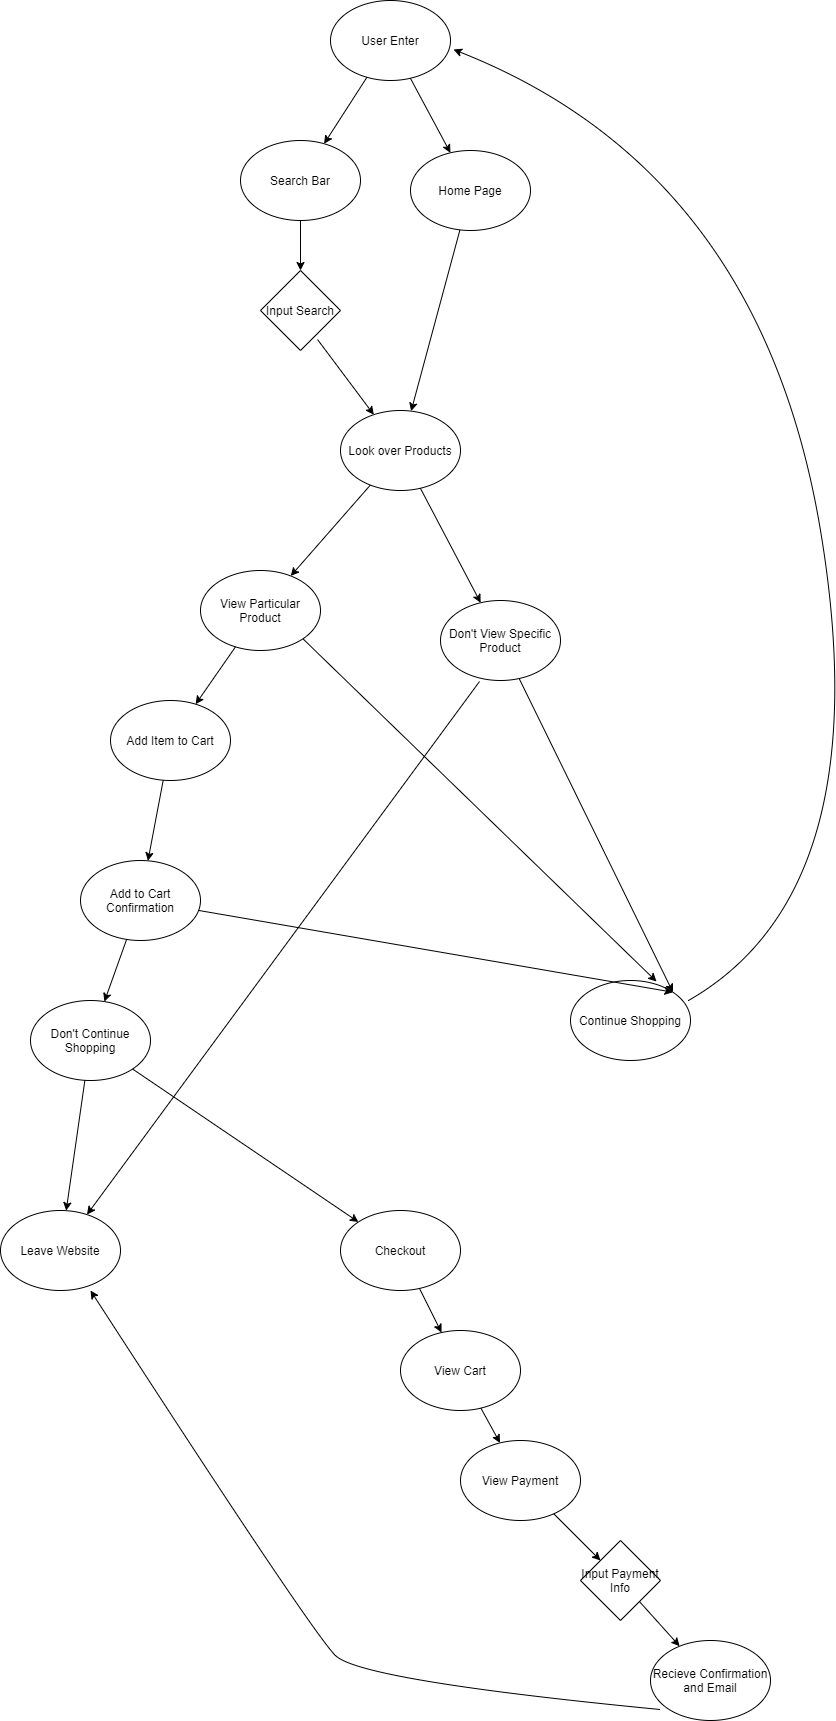

The diagram above was exported from draw.io. Its source (the exported page's mxGraphModel, read from the mxfile embedded in the PNG):
<mxGraphModel dx="2014" dy="1150" grid="1" gridSize="10" guides="1" tooltips="1" connect="1" arrows="1" fold="1" page="1" pageScale="1" pageWidth="1500" pageHeight="2400" math="0" shadow="0">
  <root>
    <mxCell id="0" />
    <mxCell id="1" parent="0" />
    <mxCell id="2" value="User Enter&lt;br&gt;" style="ellipse;whiteSpace=wrap;html=1;" vertex="1" parent="1">
      <mxGeometry x="370" y="50" width="120" height="80" as="geometry" />
    </mxCell>
    <mxCell id="3" value="Search Bar&lt;br&gt;" style="ellipse;whiteSpace=wrap;html=1;" vertex="1" parent="1">
      <mxGeometry x="280" y="190" width="120" height="80" as="geometry" />
    </mxCell>
    <mxCell id="4" value="Home Page" style="ellipse;whiteSpace=wrap;html=1;" vertex="1" parent="1">
      <mxGeometry x="450" y="200" width="120" height="80" as="geometry" />
    </mxCell>
    <mxCell id="5" value="Input Search&lt;br&gt;" style="rhombus;whiteSpace=wrap;html=1;" vertex="1" parent="1">
      <mxGeometry x="300" y="320" width="80" height="80" as="geometry" />
    </mxCell>
    <mxCell id="7" value="" style="endArrow=classic;html=1;" edge="1" parent="1" source="2" target="3">
      <mxGeometry width="50" height="50" relative="1" as="geometry">
        <mxPoint x="520" y="170" as="sourcePoint" />
        <mxPoint x="340" y="160" as="targetPoint" />
      </mxGeometry>
    </mxCell>
    <mxCell id="8" value="" style="endArrow=classic;html=1;" edge="1" parent="1" source="2" target="4">
      <mxGeometry width="50" height="50" relative="1" as="geometry">
        <mxPoint x="870" y="540" as="sourcePoint" />
        <mxPoint x="920" y="490" as="targetPoint" />
      </mxGeometry>
    </mxCell>
    <mxCell id="9" value="" style="endArrow=classic;html=1;" edge="1" parent="1" source="3" target="5">
      <mxGeometry width="50" height="50" relative="1" as="geometry">
        <mxPoint x="870" y="540" as="sourcePoint" />
        <mxPoint x="920" y="490" as="targetPoint" />
      </mxGeometry>
    </mxCell>
    <mxCell id="10" value="Look over Products&lt;br&gt;" style="ellipse;whiteSpace=wrap;html=1;" vertex="1" parent="1">
      <mxGeometry x="380" y="460" width="120" height="80" as="geometry" />
    </mxCell>
    <mxCell id="11" value="" style="endArrow=classic;html=1;exitX=0.713;exitY=0.863;exitDx=0;exitDy=0;exitPerimeter=0;" edge="1" parent="1" source="5" target="10">
      <mxGeometry width="50" height="50" relative="1" as="geometry">
        <mxPoint x="870" y="540" as="sourcePoint" />
        <mxPoint x="920" y="490" as="targetPoint" />
      </mxGeometry>
    </mxCell>
    <mxCell id="12" value="" style="endArrow=classic;html=1;" edge="1" parent="1" source="4" target="10">
      <mxGeometry width="50" height="50" relative="1" as="geometry">
        <mxPoint x="870" y="540" as="sourcePoint" />
        <mxPoint x="920" y="490" as="targetPoint" />
      </mxGeometry>
    </mxCell>
    <mxCell id="14" value="View Particular Product" style="ellipse;whiteSpace=wrap;html=1;" vertex="1" parent="1">
      <mxGeometry x="240" y="620" width="120" height="80" as="geometry" />
    </mxCell>
    <mxCell id="15" value="Add Item to Cart" style="ellipse;whiteSpace=wrap;html=1;" vertex="1" parent="1">
      <mxGeometry x="150" y="750" width="120" height="80" as="geometry" />
    </mxCell>
    <mxCell id="16" value="Add to Cart Confirmation" style="ellipse;whiteSpace=wrap;html=1;" vertex="1" parent="1">
      <mxGeometry x="120" y="910" width="120" height="80" as="geometry" />
    </mxCell>
    <mxCell id="17" value="Checkout" style="ellipse;whiteSpace=wrap;html=1;" vertex="1" parent="1">
      <mxGeometry x="380" y="1260" width="120" height="80" as="geometry" />
    </mxCell>
    <mxCell id="18" value="" style="endArrow=classic;html=1;" edge="1" parent="1" source="10" target="14">
      <mxGeometry width="50" height="50" relative="1" as="geometry">
        <mxPoint x="870" y="540" as="sourcePoint" />
        <mxPoint x="920" y="490" as="targetPoint" />
      </mxGeometry>
    </mxCell>
    <mxCell id="19" value="" style="endArrow=classic;html=1;" edge="1" parent="1" source="14" target="15">
      <mxGeometry width="50" height="50" relative="1" as="geometry">
        <mxPoint x="870" y="540" as="sourcePoint" />
        <mxPoint x="920" y="490" as="targetPoint" />
      </mxGeometry>
    </mxCell>
    <mxCell id="20" value="" style="endArrow=classic;html=1;" edge="1" parent="1" source="15" target="16">
      <mxGeometry width="50" height="50" relative="1" as="geometry">
        <mxPoint x="870" y="540" as="sourcePoint" />
        <mxPoint x="920" y="490" as="targetPoint" />
      </mxGeometry>
    </mxCell>
    <mxCell id="24" value="Continue Shopping&lt;br&gt;" style="ellipse;whiteSpace=wrap;html=1;" vertex="1" parent="1">
      <mxGeometry x="610" y="1030" width="120" height="80" as="geometry" />
    </mxCell>
    <mxCell id="25" value="" style="endArrow=classic;html=1;entryX=1;entryY=0;entryDx=0;entryDy=0;" edge="1" parent="1" source="16" target="24">
      <mxGeometry width="50" height="50" relative="1" as="geometry">
        <mxPoint x="870" y="940" as="sourcePoint" />
        <mxPoint x="920" y="890" as="targetPoint" />
      </mxGeometry>
    </mxCell>
    <mxCell id="26" value="Don't Continue Shopping&lt;br&gt;" style="ellipse;whiteSpace=wrap;html=1;" vertex="1" parent="1">
      <mxGeometry x="70" y="1050" width="120" height="80" as="geometry" />
    </mxCell>
    <mxCell id="27" value="" style="endArrow=classic;html=1;" edge="1" parent="1" source="16" target="26">
      <mxGeometry width="50" height="50" relative="1" as="geometry">
        <mxPoint x="870" y="940" as="sourcePoint" />
        <mxPoint x="920" y="890" as="targetPoint" />
      </mxGeometry>
    </mxCell>
    <mxCell id="28" value="Don't View Specific Product" style="ellipse;whiteSpace=wrap;html=1;" vertex="1" parent="1">
      <mxGeometry x="480" y="650" width="120" height="80" as="geometry" />
    </mxCell>
    <mxCell id="29" value="" style="curved=1;endArrow=classic;html=1;entryX=1.025;entryY=0.613;entryDx=0;entryDy=0;exitX=0.983;exitY=0.25;exitDx=0;exitDy=0;exitPerimeter=0;entryPerimeter=0;" edge="1" parent="1" source="24" target="2">
      <mxGeometry width="50" height="50" relative="1" as="geometry">
        <mxPoint x="870" y="940" as="sourcePoint" />
        <mxPoint x="920" y="890" as="targetPoint" />
        <Array as="points">
          <mxPoint x="920" y="940" />
          <mxPoint x="800" y="220" />
        </Array>
      </mxGeometry>
    </mxCell>
    <mxCell id="30" value="Leave Website&lt;br&gt;" style="ellipse;whiteSpace=wrap;html=1;" vertex="1" parent="1">
      <mxGeometry x="40" y="1260" width="120" height="80" as="geometry" />
    </mxCell>
    <mxCell id="31" value="" style="endArrow=classic;html=1;" edge="1" parent="1" source="26" target="30">
      <mxGeometry width="50" height="50" relative="1" as="geometry">
        <mxPoint x="870" y="940" as="sourcePoint" />
        <mxPoint x="920" y="890" as="targetPoint" />
      </mxGeometry>
    </mxCell>
    <mxCell id="33" value="" style="endArrow=classic;html=1;" edge="1" parent="1" source="26" target="17">
      <mxGeometry width="50" height="50" relative="1" as="geometry">
        <mxPoint x="870" y="940" as="sourcePoint" />
        <mxPoint x="920" y="890" as="targetPoint" />
      </mxGeometry>
    </mxCell>
    <mxCell id="34" value="View Cart" style="ellipse;whiteSpace=wrap;html=1;" vertex="1" parent="1">
      <mxGeometry x="440" y="1380" width="120" height="80" as="geometry" />
    </mxCell>
    <mxCell id="35" value="View Payment&lt;br&gt;" style="ellipse;whiteSpace=wrap;html=1;" vertex="1" parent="1">
      <mxGeometry x="500" y="1490" width="120" height="80" as="geometry" />
    </mxCell>
    <mxCell id="37" value="Input Payment Info" style="rhombus;whiteSpace=wrap;html=1;" vertex="1" parent="1">
      <mxGeometry x="620" y="1590" width="80" height="80" as="geometry" />
    </mxCell>
    <mxCell id="38" value="Recieve Confirmation and Email" style="ellipse;whiteSpace=wrap;html=1;" vertex="1" parent="1">
      <mxGeometry x="690" y="1690" width="120" height="80" as="geometry" />
    </mxCell>
    <mxCell id="40" value="" style="endArrow=classic;html=1;" edge="1" parent="1" source="37" target="38">
      <mxGeometry width="50" height="50" relative="1" as="geometry">
        <mxPoint x="870" y="1440" as="sourcePoint" />
        <mxPoint x="920" y="1390" as="targetPoint" />
      </mxGeometry>
    </mxCell>
    <mxCell id="41" value="" style="endArrow=classic;html=1;" edge="1" parent="1" source="35" target="37">
      <mxGeometry width="50" height="50" relative="1" as="geometry">
        <mxPoint x="870" y="1440" as="sourcePoint" />
        <mxPoint x="920" y="1390" as="targetPoint" />
      </mxGeometry>
    </mxCell>
    <mxCell id="42" value="" style="endArrow=classic;html=1;" edge="1" parent="1" source="34" target="35">
      <mxGeometry width="50" height="50" relative="1" as="geometry">
        <mxPoint x="870" y="1440" as="sourcePoint" />
        <mxPoint x="920" y="1390" as="targetPoint" />
      </mxGeometry>
    </mxCell>
    <mxCell id="43" value="" style="endArrow=classic;html=1;" edge="1" parent="1" source="17" target="34">
      <mxGeometry width="50" height="50" relative="1" as="geometry">
        <mxPoint x="870" y="1440" as="sourcePoint" />
        <mxPoint x="920" y="1390" as="targetPoint" />
      </mxGeometry>
    </mxCell>
    <mxCell id="44" value="" style="curved=1;endArrow=classic;html=1;exitX=0.083;exitY=0.863;exitDx=0;exitDy=0;exitPerimeter=0;entryX=0.75;entryY=1;entryDx=0;entryDy=0;entryPerimeter=0;" edge="1" parent="1" source="38" target="30">
      <mxGeometry width="50" height="50" relative="1" as="geometry">
        <mxPoint x="350" y="1730" as="sourcePoint" />
        <mxPoint x="400" y="1680" as="targetPoint" />
        <Array as="points">
          <mxPoint x="400" y="1730" />
          <mxPoint x="350" y="1680" />
        </Array>
      </mxGeometry>
    </mxCell>
    <mxCell id="45" value="" style="endArrow=classic;html=1;entryX=1;entryY=0;entryDx=0;entryDy=0;" edge="1" parent="1" source="28" target="24">
      <mxGeometry width="50" height="50" relative="1" as="geometry">
        <mxPoint x="870" y="640" as="sourcePoint" />
        <mxPoint x="920" y="590" as="targetPoint" />
      </mxGeometry>
    </mxCell>
    <mxCell id="46" value="" style="endArrow=classic;html=1;" edge="1" parent="1" source="10" target="28">
      <mxGeometry width="50" height="50" relative="1" as="geometry">
        <mxPoint x="870" y="640" as="sourcePoint" />
        <mxPoint x="920" y="590" as="targetPoint" />
      </mxGeometry>
    </mxCell>
    <mxCell id="47" value="" style="endArrow=classic;html=1;exitX=1;exitY=1;exitDx=0;exitDy=0;entryX=0.717;entryY=0.013;entryDx=0;entryDy=0;entryPerimeter=0;" edge="1" parent="1" source="14" target="24">
      <mxGeometry width="50" height="50" relative="1" as="geometry">
        <mxPoint x="870" y="640" as="sourcePoint" />
        <mxPoint x="920" y="590" as="targetPoint" />
      </mxGeometry>
    </mxCell>
    <mxCell id="48" value="" style="endArrow=classic;html=1;exitX=0.325;exitY=1.013;exitDx=0;exitDy=0;exitPerimeter=0;" edge="1" parent="1" source="28" target="30">
      <mxGeometry width="50" height="50" relative="1" as="geometry">
        <mxPoint x="600" y="790" as="sourcePoint" />
        <mxPoint x="650" y="740" as="targetPoint" />
      </mxGeometry>
    </mxCell>
  </root>
</mxGraphModel>